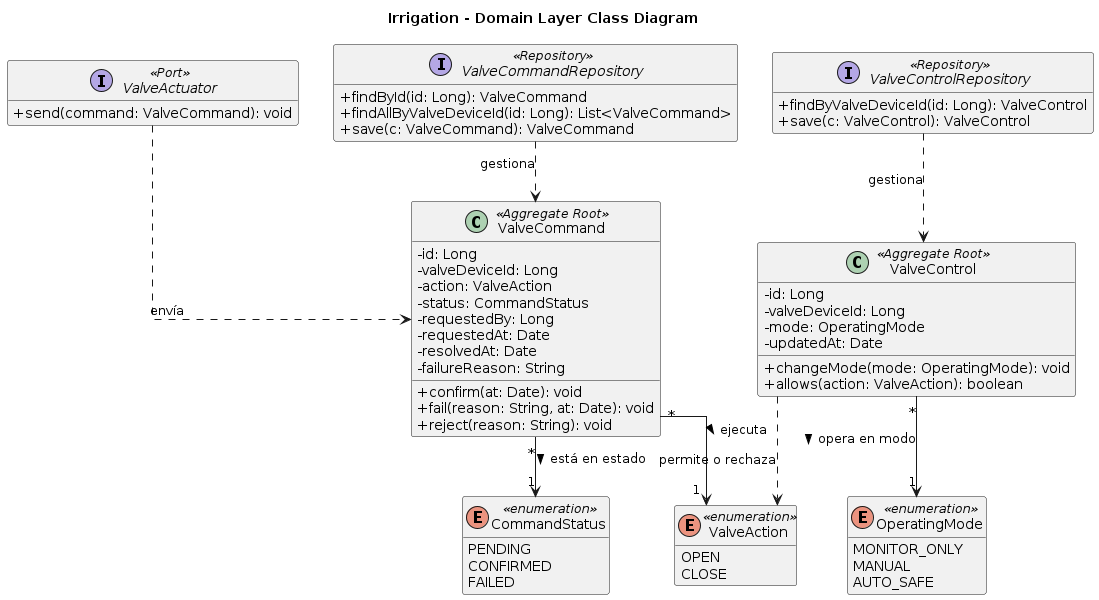

The diagram above was rendered by PlantUML. Its source (embedded in the PNG):
@startuml
title Irrigation - Domain Layer Class Diagram
skinparam classAttributeIconSize 0
skinparam linetype ortho
hide empty members

class ValveControl <<Aggregate Root>> {
  -id: Long
  -valveDeviceId: Long
  -mode: OperatingMode
  -updatedAt: Date
  +changeMode(mode: OperatingMode): void
  +allows(action: ValveAction): boolean
}

class ValveCommand <<Aggregate Root>> {
  -id: Long
  -valveDeviceId: Long
  -action: ValveAction
  -status: CommandStatus
  -requestedBy: Long
  -requestedAt: Date
  -resolvedAt: Date
  -failureReason: String
  +confirm(at: Date): void
  +fail(reason: String, at: Date): void
  +reject(reason: String): void
}

enum OperatingMode <<enumeration>> {
  MONITOR_ONLY
  MANUAL
  AUTO_SAFE
}

enum ValveAction <<enumeration>> {
  OPEN
  CLOSE
}

enum CommandStatus <<enumeration>> {
  PENDING
  CONFIRMED
  FAILED
}

interface ValveActuator <<Port>> {
  +send(command: ValveCommand): void
}

interface ValveControlRepository <<Repository>> {
  +findByValveDeviceId(id: Long): ValveControl
  +save(c: ValveControl): ValveControl
}

interface ValveCommandRepository <<Repository>> {
  +findById(id: Long): ValveCommand
  +findAllByValveDeviceId(id: Long): List<ValveCommand>
  +save(c: ValveCommand): ValveCommand
}

ValveControl "*" --> "1" OperatingMode : opera en modo >
ValveCommand "*" --> "1" ValveAction : ejecuta >
ValveCommand "*" --> "1" CommandStatus : está en estado >
ValveControl ..> ValveAction : permite o rechaza
ValveActuator ..> ValveCommand : envía
ValveControlRepository ..> ValveControl : gestiona
ValveCommandRepository ..> ValveCommand : gestiona
@enduml